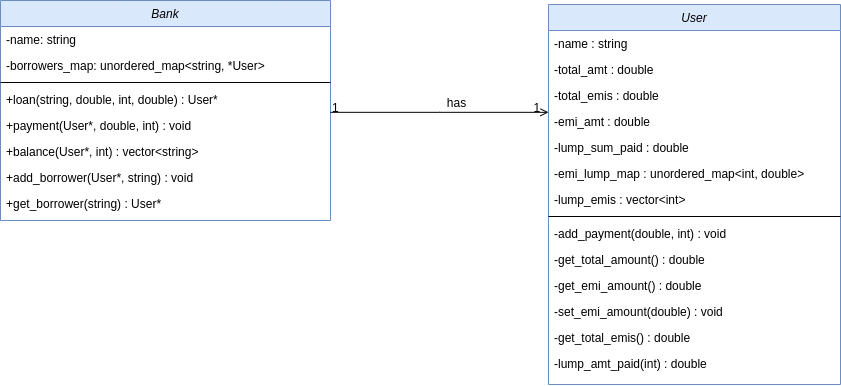

The diagram above was exported from draw.io. Its source (the exported page's mxGraphModel, read from the mxfile embedded in the PNG):
<mxGraphModel dx="1585" dy="633" grid="0" gridSize="10" guides="1" tooltips="1" connect="1" arrows="1" fold="1" page="0" pageScale="1" pageWidth="827" pageHeight="1169" math="0" shadow="0">
  <root>
    <mxCell id="WIyWlLk6GJQsqaUBKTNV-0" />
    <mxCell id="WIyWlLk6GJQsqaUBKTNV-1" parent="WIyWlLk6GJQsqaUBKTNV-0" />
    <mxCell id="zkfFHV4jXpPFQw0GAbJ--0" value="Bank" style="swimlane;fontStyle=2;align=center;verticalAlign=top;childLayout=stackLayout;horizontal=1;startSize=26;horizontalStack=0;resizeParent=1;resizeLast=0;collapsible=1;marginBottom=0;rounded=0;shadow=0;strokeWidth=1;fillColor=#dae8fc;strokeColor=#6c8ebf;" parent="WIyWlLk6GJQsqaUBKTNV-1" vertex="1">
      <mxGeometry x="-40" y="116" width="330" height="220" as="geometry">
        <mxRectangle x="220" y="120" width="160" height="26" as="alternateBounds" />
      </mxGeometry>
    </mxCell>
    <mxCell id="zkfFHV4jXpPFQw0GAbJ--1" value="-name: string" style="text;align=left;verticalAlign=top;spacingLeft=4;spacingRight=4;overflow=hidden;rotatable=0;points=[[0,0.5],[1,0.5]];portConstraint=eastwest;" parent="zkfFHV4jXpPFQw0GAbJ--0" vertex="1">
      <mxGeometry y="26" width="330" height="26" as="geometry" />
    </mxCell>
    <mxCell id="zkfFHV4jXpPFQw0GAbJ--2" value="-borrowers_map: unordered_map&lt;string, *User&gt;" style="text;align=left;verticalAlign=top;spacingLeft=4;spacingRight=4;overflow=hidden;rotatable=0;points=[[0,0.5],[1,0.5]];portConstraint=eastwest;rounded=0;shadow=0;html=0;" parent="zkfFHV4jXpPFQw0GAbJ--0" vertex="1">
      <mxGeometry y="52" width="330" height="26" as="geometry" />
    </mxCell>
    <mxCell id="zkfFHV4jXpPFQw0GAbJ--4" value="" style="line;html=1;strokeWidth=1;align=left;verticalAlign=middle;spacingTop=-1;spacingLeft=3;spacingRight=3;rotatable=0;labelPosition=right;points=[];portConstraint=eastwest;" parent="zkfFHV4jXpPFQw0GAbJ--0" vertex="1">
      <mxGeometry y="78" width="330" height="8" as="geometry" />
    </mxCell>
    <mxCell id="zkfFHV4jXpPFQw0GAbJ--5" value="+loan(string, double, int, double) : User*" style="text;align=left;verticalAlign=top;spacingLeft=4;spacingRight=4;overflow=hidden;rotatable=0;points=[[0,0.5],[1,0.5]];portConstraint=eastwest;" parent="zkfFHV4jXpPFQw0GAbJ--0" vertex="1">
      <mxGeometry y="86" width="330" height="26" as="geometry" />
    </mxCell>
    <mxCell id="lwWMptCr_sRJNF8J-vs_-0" value="+payment(User*, double, int) : void" style="text;align=left;verticalAlign=top;spacingLeft=4;spacingRight=4;overflow=hidden;rotatable=0;points=[[0,0.5],[1,0.5]];portConstraint=eastwest;" vertex="1" parent="zkfFHV4jXpPFQw0GAbJ--0">
      <mxGeometry y="112" width="330" height="26" as="geometry" />
    </mxCell>
    <mxCell id="lwWMptCr_sRJNF8J-vs_-1" value="+balance(User*, int) : vector&lt;string&gt;" style="text;align=left;verticalAlign=top;spacingLeft=4;spacingRight=4;overflow=hidden;rotatable=0;points=[[0,0.5],[1,0.5]];portConstraint=eastwest;" vertex="1" parent="zkfFHV4jXpPFQw0GAbJ--0">
      <mxGeometry y="138" width="330" height="26" as="geometry" />
    </mxCell>
    <mxCell id="lwWMptCr_sRJNF8J-vs_-2" value="+add_borrower(User*, string) : void" style="text;align=left;verticalAlign=top;spacingLeft=4;spacingRight=4;overflow=hidden;rotatable=0;points=[[0,0.5],[1,0.5]];portConstraint=eastwest;" vertex="1" parent="zkfFHV4jXpPFQw0GAbJ--0">
      <mxGeometry y="164" width="330" height="26" as="geometry" />
    </mxCell>
    <mxCell id="lwWMptCr_sRJNF8J-vs_-3" value="+get_borrower(string) : User*" style="text;align=left;verticalAlign=top;spacingLeft=4;spacingRight=4;overflow=hidden;rotatable=0;points=[[0,0.5],[1,0.5]];portConstraint=eastwest;" vertex="1" parent="zkfFHV4jXpPFQw0GAbJ--0">
      <mxGeometry y="190" width="330" height="26" as="geometry" />
    </mxCell>
    <mxCell id="zkfFHV4jXpPFQw0GAbJ--17" value="User" style="swimlane;fontStyle=2;align=center;verticalAlign=top;childLayout=stackLayout;horizontal=1;startSize=26;horizontalStack=0;resizeParent=1;resizeLast=0;collapsible=1;marginBottom=0;rounded=0;shadow=0;strokeWidth=1;fillColor=#dae8fc;strokeColor=#6c8ebf;" parent="WIyWlLk6GJQsqaUBKTNV-1" vertex="1">
      <mxGeometry x="508" y="120" width="292" height="380" as="geometry">
        <mxRectangle x="550" y="140" width="160" height="26" as="alternateBounds" />
      </mxGeometry>
    </mxCell>
    <mxCell id="zkfFHV4jXpPFQw0GAbJ--18" value="-name : string" style="text;align=left;verticalAlign=top;spacingLeft=4;spacingRight=4;overflow=hidden;rotatable=0;points=[[0,0.5],[1,0.5]];portConstraint=eastwest;" parent="zkfFHV4jXpPFQw0GAbJ--17" vertex="1">
      <mxGeometry y="26" width="292" height="26" as="geometry" />
    </mxCell>
    <mxCell id="zkfFHV4jXpPFQw0GAbJ--19" value="-total_amt : double" style="text;align=left;verticalAlign=top;spacingLeft=4;spacingRight=4;overflow=hidden;rotatable=0;points=[[0,0.5],[1,0.5]];portConstraint=eastwest;rounded=0;shadow=0;html=0;" parent="zkfFHV4jXpPFQw0GAbJ--17" vertex="1">
      <mxGeometry y="52" width="292" height="26" as="geometry" />
    </mxCell>
    <mxCell id="zkfFHV4jXpPFQw0GAbJ--20" value="-total_emis : double" style="text;align=left;verticalAlign=top;spacingLeft=4;spacingRight=4;overflow=hidden;rotatable=0;points=[[0,0.5],[1,0.5]];portConstraint=eastwest;rounded=0;shadow=0;html=0;" parent="zkfFHV4jXpPFQw0GAbJ--17" vertex="1">
      <mxGeometry y="78" width="292" height="26" as="geometry" />
    </mxCell>
    <mxCell id="zkfFHV4jXpPFQw0GAbJ--21" value="-emi_amt : double" style="text;align=left;verticalAlign=top;spacingLeft=4;spacingRight=4;overflow=hidden;rotatable=0;points=[[0,0.5],[1,0.5]];portConstraint=eastwest;rounded=0;shadow=0;html=0;" parent="zkfFHV4jXpPFQw0GAbJ--17" vertex="1">
      <mxGeometry y="104" width="292" height="26" as="geometry" />
    </mxCell>
    <mxCell id="zkfFHV4jXpPFQw0GAbJ--22" value="-lump_sum_paid : double    " style="text;align=left;verticalAlign=top;spacingLeft=4;spacingRight=4;overflow=hidden;rotatable=0;points=[[0,0.5],[1,0.5]];portConstraint=eastwest;rounded=0;shadow=0;html=0;" parent="zkfFHV4jXpPFQw0GAbJ--17" vertex="1">
      <mxGeometry y="130" width="292" height="26" as="geometry" />
    </mxCell>
    <mxCell id="zkfFHV4jXpPFQw0GAbJ--24" value="-emi_lump_map : unordered_map&lt;int, double&gt;" style="text;align=left;verticalAlign=top;spacingLeft=4;spacingRight=4;overflow=hidden;rotatable=0;points=[[0,0.5],[1,0.5]];portConstraint=eastwest;" parent="zkfFHV4jXpPFQw0GAbJ--17" vertex="1">
      <mxGeometry y="156" width="292" height="26" as="geometry" />
    </mxCell>
    <mxCell id="zkfFHV4jXpPFQw0GAbJ--25" value="-lump_emis : vector&lt;int&gt;" style="text;align=left;verticalAlign=top;spacingLeft=4;spacingRight=4;overflow=hidden;rotatable=0;points=[[0,0.5],[1,0.5]];portConstraint=eastwest;" parent="zkfFHV4jXpPFQw0GAbJ--17" vertex="1">
      <mxGeometry y="182" width="292" height="26" as="geometry" />
    </mxCell>
    <mxCell id="zkfFHV4jXpPFQw0GAbJ--23" value="" style="line;html=1;strokeWidth=1;align=left;verticalAlign=middle;spacingTop=-1;spacingLeft=3;spacingRight=3;rotatable=0;labelPosition=right;points=[];portConstraint=eastwest;" parent="zkfFHV4jXpPFQw0GAbJ--17" vertex="1">
      <mxGeometry y="208" width="292" height="8" as="geometry" />
    </mxCell>
    <mxCell id="lwWMptCr_sRJNF8J-vs_-4" value="-add_payment(double, int) : void" style="text;align=left;verticalAlign=top;spacingLeft=4;spacingRight=4;overflow=hidden;rotatable=0;points=[[0,0.5],[1,0.5]];portConstraint=eastwest;" vertex="1" parent="zkfFHV4jXpPFQw0GAbJ--17">
      <mxGeometry y="216" width="292" height="26" as="geometry" />
    </mxCell>
    <mxCell id="lwWMptCr_sRJNF8J-vs_-5" value="-get_total_amount() : double" style="text;align=left;verticalAlign=top;spacingLeft=4;spacingRight=4;overflow=hidden;rotatable=0;points=[[0,0.5],[1,0.5]];portConstraint=eastwest;" vertex="1" parent="zkfFHV4jXpPFQw0GAbJ--17">
      <mxGeometry y="242" width="292" height="26" as="geometry" />
    </mxCell>
    <mxCell id="lwWMptCr_sRJNF8J-vs_-6" value="-get_emi_amount() : double" style="text;align=left;verticalAlign=top;spacingLeft=4;spacingRight=4;overflow=hidden;rotatable=0;points=[[0,0.5],[1,0.5]];portConstraint=eastwest;" vertex="1" parent="zkfFHV4jXpPFQw0GAbJ--17">
      <mxGeometry y="268" width="292" height="26" as="geometry" />
    </mxCell>
    <mxCell id="lwWMptCr_sRJNF8J-vs_-7" value="-set_emi_amount(double) : void" style="text;align=left;verticalAlign=top;spacingLeft=4;spacingRight=4;overflow=hidden;rotatable=0;points=[[0,0.5],[1,0.5]];portConstraint=eastwest;" vertex="1" parent="zkfFHV4jXpPFQw0GAbJ--17">
      <mxGeometry y="294" width="292" height="26" as="geometry" />
    </mxCell>
    <mxCell id="lwWMptCr_sRJNF8J-vs_-8" value="-get_total_emis() : double" style="text;align=left;verticalAlign=top;spacingLeft=4;spacingRight=4;overflow=hidden;rotatable=0;points=[[0,0.5],[1,0.5]];portConstraint=eastwest;" vertex="1" parent="zkfFHV4jXpPFQw0GAbJ--17">
      <mxGeometry y="320" width="292" height="26" as="geometry" />
    </mxCell>
    <mxCell id="lwWMptCr_sRJNF8J-vs_-9" value="-lump_amt_paid(int) : double" style="text;align=left;verticalAlign=top;spacingLeft=4;spacingRight=4;overflow=hidden;rotatable=0;points=[[0,0.5],[1,0.5]];portConstraint=eastwest;" vertex="1" parent="zkfFHV4jXpPFQw0GAbJ--17">
      <mxGeometry y="346" width="292" height="26" as="geometry" />
    </mxCell>
    <mxCell id="zkfFHV4jXpPFQw0GAbJ--26" value="" style="endArrow=open;shadow=0;strokeWidth=1;rounded=0;endFill=1;edgeStyle=elbowEdgeStyle;elbow=vertical;" parent="WIyWlLk6GJQsqaUBKTNV-1" source="zkfFHV4jXpPFQw0GAbJ--0" target="zkfFHV4jXpPFQw0GAbJ--17" edge="1">
      <mxGeometry x="0.5" y="41" relative="1" as="geometry">
        <mxPoint x="380" y="192" as="sourcePoint" />
        <mxPoint x="540" y="192" as="targetPoint" />
        <mxPoint x="-40" y="32" as="offset" />
      </mxGeometry>
    </mxCell>
    <mxCell id="zkfFHV4jXpPFQw0GAbJ--27" value="1" style="resizable=0;align=left;verticalAlign=bottom;labelBackgroundColor=none;fontSize=12;" parent="zkfFHV4jXpPFQw0GAbJ--26" connectable="0" vertex="1">
      <mxGeometry x="-1" relative="1" as="geometry">
        <mxPoint y="4" as="offset" />
      </mxGeometry>
    </mxCell>
    <mxCell id="zkfFHV4jXpPFQw0GAbJ--28" value="1" style="resizable=0;align=right;verticalAlign=bottom;labelBackgroundColor=none;fontSize=12;" parent="zkfFHV4jXpPFQw0GAbJ--26" connectable="0" vertex="1">
      <mxGeometry x="1" relative="1" as="geometry">
        <mxPoint x="-7" y="4" as="offset" />
      </mxGeometry>
    </mxCell>
    <mxCell id="zkfFHV4jXpPFQw0GAbJ--29" value="has" style="text;html=1;resizable=0;points=[];;align=center;verticalAlign=middle;labelBackgroundColor=none;rounded=0;shadow=0;strokeWidth=1;fontSize=12;" parent="zkfFHV4jXpPFQw0GAbJ--26" vertex="1" connectable="0">
      <mxGeometry x="0.5" y="49" relative="1" as="geometry">
        <mxPoint x="-38" y="40" as="offset" />
      </mxGeometry>
    </mxCell>
  </root>
</mxGraphModel>